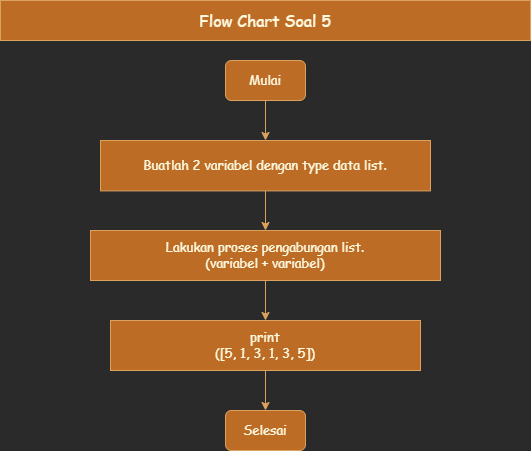

The diagram above was exported from draw.io. Its source (the exported page's mxGraphModel, read from the mxfile embedded in the PNG):
<mxGraphModel dx="736" dy="445" grid="1" gridSize="10" guides="1" tooltips="1" connect="1" arrows="1" fold="1" page="1" pageScale="1" pageWidth="850" pageHeight="1400" math="0" shadow="0">
  <root>
    <mxCell id="0" />
    <mxCell id="1" parent="0" />
    <mxCell id="wTPCac-eoWewHE0Yc7oN-1" value="" style="edgeStyle=orthogonalEdgeStyle;rounded=0;orthogonalLoop=1;jettySize=auto;html=1;strokeColor=#DDA15E;fontFamily=Comic Sans MS;fontSize=13;fontColor=#FEFAE0;fillColor=#BC6C25;" edge="1" parent="1" source="wTPCac-eoWewHE0Yc7oN-2" target="wTPCac-eoWewHE0Yc7oN-4">
      <mxGeometry relative="1" as="geometry" />
    </mxCell>
    <mxCell id="wTPCac-eoWewHE0Yc7oN-2" value="&lt;font face=&quot;Comic Sans MS&quot; style=&quot;font-size: 13px;&quot;&gt;Mulai&lt;/font&gt;" style="rounded=1;whiteSpace=wrap;html=1;strokeColor=#DDA15E;fontColor=#FEFAE0;fillColor=#BC6C25;fontSize=13;" vertex="1" parent="1">
      <mxGeometry x="355" y="60" width="80" height="40" as="geometry" />
    </mxCell>
    <mxCell id="wTPCac-eoWewHE0Yc7oN-3" value="" style="edgeStyle=orthogonalEdgeStyle;rounded=0;orthogonalLoop=1;jettySize=auto;html=1;strokeColor=#DDA15E;fontFamily=Comic Sans MS;fontSize=13;fontColor=#FEFAE0;fillColor=#BC6C25;" edge="1" parent="1" source="wTPCac-eoWewHE0Yc7oN-4" target="wTPCac-eoWewHE0Yc7oN-7">
      <mxGeometry relative="1" as="geometry" />
    </mxCell>
    <mxCell id="wTPCac-eoWewHE0Yc7oN-4" value="Buatlah 2 variabel dengan type data list." style="rounded=0;whiteSpace=wrap;html=1;strokeColor=#DDA15E;fontFamily=Comic Sans MS;fontColor=#FEFAE0;fillColor=#BC6C25;fontSize=13;" vertex="1" parent="1">
      <mxGeometry x="230" y="140" width="330" height="50.4" as="geometry" />
    </mxCell>
    <mxCell id="wTPCac-eoWewHE0Yc7oN-5" value="Flow Chart Soal 5" style="rounded=0;whiteSpace=wrap;html=1;strokeColor=#DDA15E;fontFamily=Comic Sans MS;fontColor=#FEFAE0;fillColor=#BC6C25;fontSize=16;" vertex="1" parent="1">
      <mxGeometry x="130" width="530" height="40" as="geometry" />
    </mxCell>
    <mxCell id="wTPCac-eoWewHE0Yc7oN-6" value="" style="edgeStyle=orthogonalEdgeStyle;rounded=0;orthogonalLoop=1;jettySize=auto;html=1;strokeColor=#DDA15E;fontFamily=Comic Sans MS;fontSize=13;fontColor=#FEFAE0;fillColor=#BC6C25;" edge="1" parent="1" source="wTPCac-eoWewHE0Yc7oN-7" target="wTPCac-eoWewHE0Yc7oN-9">
      <mxGeometry relative="1" as="geometry" />
    </mxCell>
    <mxCell id="wTPCac-eoWewHE0Yc7oN-7" value="Lakukan proses pengabungan list.&lt;br&gt;(variabel + variabel)" style="rounded=0;whiteSpace=wrap;html=1;strokeColor=#DDA15E;fontFamily=Comic Sans MS;fontColor=#FEFAE0;fillColor=#BC6C25;fontSize=13;" vertex="1" parent="1">
      <mxGeometry x="220" y="230" width="350" height="50" as="geometry" />
    </mxCell>
    <mxCell id="wTPCac-eoWewHE0Yc7oN-8" value="" style="edgeStyle=orthogonalEdgeStyle;rounded=0;orthogonalLoop=1;jettySize=auto;html=1;strokeColor=#DDA15E;fontFamily=Comic Sans MS;fontSize=13;fontColor=#FEFAE0;fillColor=#BC6C25;" edge="1" parent="1" source="wTPCac-eoWewHE0Yc7oN-9" target="wTPCac-eoWewHE0Yc7oN-10">
      <mxGeometry relative="1" as="geometry" />
    </mxCell>
    <mxCell id="wTPCac-eoWewHE0Yc7oN-9" value="print&lt;br&gt;([5, 1, 3, 1, 3, 5])" style="rounded=0;whiteSpace=wrap;html=1;strokeColor=#DDA15E;fontFamily=Comic Sans MS;fontColor=#FEFAE0;fillColor=#BC6C25;fontSize=13;" vertex="1" parent="1">
      <mxGeometry x="240" y="320" width="310" height="50" as="geometry" />
    </mxCell>
    <mxCell id="wTPCac-eoWewHE0Yc7oN-10" value="&lt;font face=&quot;Comic Sans MS&quot; style=&quot;font-size: 13px;&quot;&gt;Selesai&lt;/font&gt;" style="rounded=1;whiteSpace=wrap;html=1;strokeColor=#DDA15E;fontColor=#FEFAE0;fillColor=#BC6C25;fontSize=13;" vertex="1" parent="1">
      <mxGeometry x="355" y="410" width="80" height="40" as="geometry" />
    </mxCell>
  </root>
</mxGraphModel>